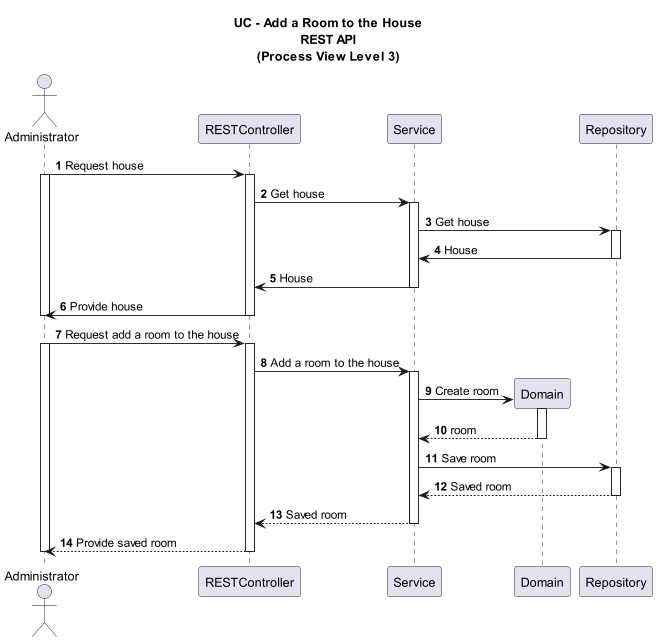

The diagram above was rendered by PlantUML. Its source (embedded in the PNG):
@startuml

title UC - Add a Room to the House\nREST API\n(Process View Level 3)
autonumber

actor "Administrator" as A
participant "RESTController" as RC
participant "Service" as S
participant "Domain" as D
participant "Repository" as R

A -> RC: Request house
activate A
activate RC
RC -> S: Get house
activate S
S -> R: Get house
activate R
R -> S: House
deactivate R
S -> RC: House
deactivate S
RC -> A: Provide house
deactivate RC
deactivate A

A -> RC: Request add a room to the house
activate A
activate RC
RC -> S: Add a room to the house
activate S
S -> D**: Create room
activate D
D --> S: room
deactivate D
S -> R: Save room
activate R
R --> S: Saved room
deactivate R
S --> RC: Saved room
deactivate S
RC --> A: Provide saved room
deactivate RC
deactivate A

@enduml